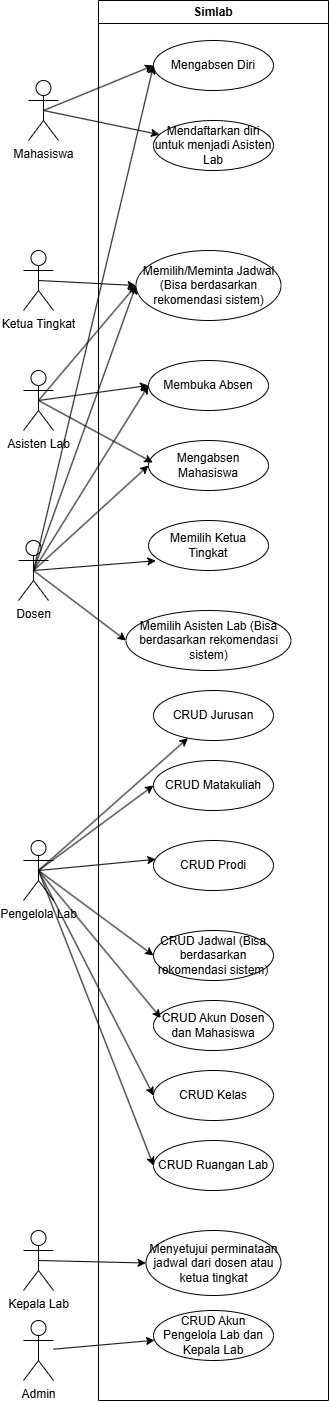

The diagram above was exported from draw.io. Its source (the exported page's mxGraphModel, read from the mxfile embedded in the PNG):
<mxGraphModel dx="1469" dy="649" grid="1" gridSize="10" guides="1" tooltips="1" connect="1" arrows="1" fold="1" page="1" pageScale="1" pageWidth="850" pageHeight="1100" math="0" shadow="0">
  <root>
    <mxCell id="0" />
    <mxCell id="1" parent="0" />
    <mxCell id="34" style="edgeStyle=none;html=1;exitX=0.5;exitY=0.5;exitDx=0;exitDy=0;exitPerimeter=0;entryX=0;entryY=0.5;entryDx=0;entryDy=0;" parent="1" source="27" target="33" edge="1">
      <mxGeometry relative="1" as="geometry" />
    </mxCell>
    <mxCell id="75" style="edgeStyle=none;html=1;exitX=0.5;exitY=0.5;exitDx=0;exitDy=0;exitPerimeter=0;" edge="1" parent="1" source="27" target="74">
      <mxGeometry relative="1" as="geometry" />
    </mxCell>
    <mxCell id="27" value="Mahasiswa" style="shape=umlActor;verticalLabelPosition=bottom;verticalAlign=top;html=1;outlineConnect=0;" parent="1" vertex="1">
      <mxGeometry x="400" y="120" width="30" height="60" as="geometry" />
    </mxCell>
    <mxCell id="32" value="Simlab" style="swimlane;whiteSpace=wrap;html=1;" parent="1" vertex="1">
      <mxGeometry x="470" y="40" width="230" height="1400" as="geometry" />
    </mxCell>
    <mxCell id="33" value="Mengabsen Diri" style="ellipse;whiteSpace=wrap;html=1;" parent="32" vertex="1">
      <mxGeometry x="55" y="40" width="120" height="50" as="geometry" />
    </mxCell>
    <mxCell id="74" value="Mendaftarkan diri untuk menjadi Asisten Lab" style="ellipse;whiteSpace=wrap;html=1;" vertex="1" parent="32">
      <mxGeometry x="55" y="120" width="120" height="50" as="geometry" />
    </mxCell>
    <mxCell id="58" style="edgeStyle=none;html=1;exitX=0.5;exitY=0.5;exitDx=0;exitDy=0;exitPerimeter=0;entryX=0;entryY=0.5;entryDx=0;entryDy=0;" parent="32" source="2" target="53" edge="1">
      <mxGeometry relative="1" as="geometry" />
    </mxCell>
    <mxCell id="2" value="Ketua Tingkat" style="shape=umlActor;verticalLabelPosition=bottom;verticalAlign=top;html=1;outlineConnect=0;" parent="32" vertex="1">
      <mxGeometry x="-75" y="250" width="30" height="60" as="geometry" />
    </mxCell>
    <mxCell id="38" style="edgeStyle=none;html=1;exitX=0.5;exitY=0.5;exitDx=0;exitDy=0;exitPerimeter=0;entryX=0;entryY=0.5;entryDx=0;entryDy=0;" parent="32" source="22" target="37" edge="1">
      <mxGeometry relative="1" as="geometry" />
    </mxCell>
    <mxCell id="48" style="edgeStyle=none;html=1;exitX=0.5;exitY=0.5;exitDx=0;exitDy=0;exitPerimeter=0;entryX=0;entryY=0.5;entryDx=0;entryDy=0;" parent="32" source="22" target="46" edge="1">
      <mxGeometry relative="1" as="geometry" />
    </mxCell>
    <mxCell id="50" style="edgeStyle=none;html=1;exitX=0.5;exitY=0.5;exitDx=0;exitDy=0;exitPerimeter=0;entryX=0;entryY=0.5;entryDx=0;entryDy=0;" parent="32" source="22" target="49" edge="1">
      <mxGeometry relative="1" as="geometry" />
    </mxCell>
    <mxCell id="54" style="edgeStyle=none;html=1;exitX=0.5;exitY=0.5;exitDx=0;exitDy=0;exitPerimeter=0;entryX=0;entryY=0.5;entryDx=0;entryDy=0;" parent="32" source="22" target="53" edge="1">
      <mxGeometry relative="1" as="geometry" />
    </mxCell>
    <mxCell id="22" value="Dosen" style="shape=umlActor;verticalLabelPosition=bottom;verticalAlign=top;html=1;outlineConnect=0;" parent="32" vertex="1">
      <mxGeometry x="-80" y="540" width="30" height="60" as="geometry" />
    </mxCell>
    <mxCell id="35" style="edgeStyle=none;html=1;exitX=0.5;exitY=0.5;exitDx=0;exitDy=0;exitPerimeter=0;entryX=0;entryY=0.5;entryDx=0;entryDy=0;" parent="32" source="22" target="33" edge="1">
      <mxGeometry relative="1" as="geometry" />
    </mxCell>
    <mxCell id="53" value="Memilih/Meminta Jadwal (Bisa berdasarkan rekomendasi sistem)" style="ellipse;whiteSpace=wrap;html=1;" parent="32" vertex="1">
      <mxGeometry x="37.5" y="250" width="145" height="70" as="geometry" />
    </mxCell>
    <mxCell id="37" value="Membuka Absen" style="ellipse;whiteSpace=wrap;html=1;" parent="32" vertex="1">
      <mxGeometry x="50" y="360" width="120" height="50" as="geometry" />
    </mxCell>
    <mxCell id="46" value="Mengabsen Mahasiswa" style="ellipse;whiteSpace=wrap;html=1;" parent="32" vertex="1">
      <mxGeometry x="50" y="440" width="120" height="50" as="geometry" />
    </mxCell>
    <mxCell id="70" value="Memilih Ketua Tingkat" style="ellipse;whiteSpace=wrap;html=1;" parent="32" vertex="1">
      <mxGeometry x="50" y="520" width="120" height="50" as="geometry" />
    </mxCell>
    <mxCell id="49" value="Memilih Asisten Lab (Bisa berdasarkan rekomendasi sistem)" style="ellipse;whiteSpace=wrap;html=1;" parent="32" vertex="1">
      <mxGeometry x="27.5" y="610" width="165" height="60" as="geometry" />
    </mxCell>
    <mxCell id="59" style="edgeStyle=none;html=1;exitX=0.5;exitY=0.5;exitDx=0;exitDy=0;exitPerimeter=0;entryX=0;entryY=0.5;entryDx=0;entryDy=0;" parent="32" source="40" target="37" edge="1">
      <mxGeometry relative="1" as="geometry" />
    </mxCell>
    <mxCell id="77" style="edgeStyle=none;html=1;exitX=0.5;exitY=0.5;exitDx=0;exitDy=0;exitPerimeter=0;entryX=0;entryY=0.5;entryDx=0;entryDy=0;" edge="1" parent="32" source="40" target="53">
      <mxGeometry relative="1" as="geometry" />
    </mxCell>
    <mxCell id="40" value="Asisten Lab" style="shape=umlActor;verticalLabelPosition=bottom;verticalAlign=top;html=1;outlineConnect=0;" parent="32" vertex="1">
      <mxGeometry x="-75" y="370" width="30" height="60" as="geometry" />
    </mxCell>
    <mxCell id="71" style="edgeStyle=none;html=1;exitX=0.5;exitY=0.5;exitDx=0;exitDy=0;exitPerimeter=0;entryX=0.061;entryY=0.805;entryDx=0;entryDy=0;entryPerimeter=0;" parent="32" source="22" target="70" edge="1">
      <mxGeometry relative="1" as="geometry" />
    </mxCell>
    <mxCell id="76" style="edgeStyle=none;html=1;exitX=0.5;exitY=0.5;exitDx=0;exitDy=0;exitPerimeter=0;entryX=0.035;entryY=0.44;entryDx=0;entryDy=0;entryPerimeter=0;" edge="1" parent="32" source="40" target="46">
      <mxGeometry relative="1" as="geometry" />
    </mxCell>
    <mxCell id="61" value="CRUD Jurusan" style="ellipse;whiteSpace=wrap;html=1;" parent="1" vertex="1">
      <mxGeometry x="525" y="730" width="120" height="50" as="geometry" />
    </mxCell>
    <mxCell id="44" value="CRUD Jadwal (Bisa berdasarkan rekomendasi sistem)" style="ellipse;whiteSpace=wrap;html=1;" parent="1" vertex="1">
      <mxGeometry x="525" y="970" width="120" height="50" as="geometry" />
    </mxCell>
    <mxCell id="65" value="CRUD Akun Dosen dan Mahasiswa" style="ellipse;whiteSpace=wrap;html=1;" parent="1" vertex="1">
      <mxGeometry x="525" y="1040" width="120" height="50" as="geometry" />
    </mxCell>
    <mxCell id="68" value="CRUD Kelas" style="ellipse;whiteSpace=wrap;html=1;" parent="1" vertex="1">
      <mxGeometry x="525" y="1110" width="120" height="50" as="geometry" />
    </mxCell>
    <mxCell id="39" value="CRUD Matakuliah" style="ellipse;whiteSpace=wrap;html=1;" parent="1" vertex="1">
      <mxGeometry x="525" y="800" width="120" height="50" as="geometry" />
    </mxCell>
    <mxCell id="62" value="CRUD Prodi" style="ellipse;whiteSpace=wrap;html=1;" parent="1" vertex="1">
      <mxGeometry x="525" y="880" width="120" height="50" as="geometry" />
    </mxCell>
    <mxCell id="45" value="CRUD Akun Pengelola Lab dan Kepala Lab" style="ellipse;whiteSpace=wrap;html=1;" parent="1" vertex="1">
      <mxGeometry x="525" y="1350" width="120" height="50" as="geometry" />
    </mxCell>
    <mxCell id="55" value="Menyetujui perminataan jadwal dari dosen atau ketua tingkat" style="ellipse;whiteSpace=wrap;html=1;" parent="1" vertex="1">
      <mxGeometry x="517.5" y="1270" width="135" height="65" as="geometry" />
    </mxCell>
    <mxCell id="72" value="CRUD Ruangan Lab" style="ellipse;whiteSpace=wrap;html=1;" parent="1" vertex="1">
      <mxGeometry x="525" y="1180" width="120" height="50" as="geometry" />
    </mxCell>
    <mxCell id="63" style="edgeStyle=none;html=1;exitX=0.5;exitY=0.5;exitDx=0;exitDy=0;exitPerimeter=0;" parent="1" source="23" target="61" edge="1">
      <mxGeometry relative="1" as="geometry" />
    </mxCell>
    <mxCell id="52" style="edgeStyle=none;html=1;exitX=0.5;exitY=0.5;exitDx=0;exitDy=0;exitPerimeter=0;entryX=0;entryY=0.5;entryDx=0;entryDy=0;" parent="1" source="23" target="44" edge="1">
      <mxGeometry relative="1" as="geometry" />
    </mxCell>
    <mxCell id="67" style="edgeStyle=none;html=1;exitX=0.5;exitY=0.5;exitDx=0;exitDy=0;exitPerimeter=0;entryX=0.061;entryY=0.349;entryDx=0;entryDy=0;entryPerimeter=0;" parent="1" source="23" target="65" edge="1">
      <mxGeometry relative="1" as="geometry" />
    </mxCell>
    <mxCell id="69" style="edgeStyle=none;html=1;exitX=0.5;exitY=0.5;exitDx=0;exitDy=0;exitPerimeter=0;entryX=0;entryY=0.5;entryDx=0;entryDy=0;" parent="1" source="23" target="68" edge="1">
      <mxGeometry relative="1" as="geometry" />
    </mxCell>
    <mxCell id="51" style="edgeStyle=none;html=1;exitX=0.5;exitY=0.5;exitDx=0;exitDy=0;exitPerimeter=0;entryX=0;entryY=0.5;entryDx=0;entryDy=0;" parent="1" source="23" target="39" edge="1">
      <mxGeometry relative="1" as="geometry" />
    </mxCell>
    <mxCell id="64" style="edgeStyle=none;html=1;exitX=0.5;exitY=0.5;exitDx=0;exitDy=0;exitPerimeter=0;entryX=0.019;entryY=0.376;entryDx=0;entryDy=0;entryPerimeter=0;" parent="1" source="23" target="62" edge="1">
      <mxGeometry relative="1" as="geometry" />
    </mxCell>
    <mxCell id="60" style="edgeStyle=none;html=1;" parent="1" source="31" target="45" edge="1">
      <mxGeometry relative="1" as="geometry" />
    </mxCell>
    <mxCell id="56" style="edgeStyle=none;html=1;exitX=0.5;exitY=0.5;exitDx=0;exitDy=0;exitPerimeter=0;entryX=0;entryY=0.5;entryDx=0;entryDy=0;" parent="1" source="26" target="55" edge="1">
      <mxGeometry relative="1" as="geometry" />
    </mxCell>
    <mxCell id="73" style="edgeStyle=none;html=1;exitX=0.5;exitY=0.5;exitDx=0;exitDy=0;exitPerimeter=0;entryX=0;entryY=0.5;entryDx=0;entryDy=0;" parent="1" source="23" target="72" edge="1">
      <mxGeometry relative="1" as="geometry" />
    </mxCell>
    <mxCell id="26" value="Kepala Lab&lt;div&gt;&lt;br&gt;&lt;/div&gt;" style="shape=umlActor;verticalLabelPosition=bottom;verticalAlign=top;html=1;outlineConnect=0;" parent="1" vertex="1">
      <mxGeometry x="395" y="1270" width="30" height="60" as="geometry" />
    </mxCell>
    <mxCell id="31" value="Admin" style="shape=umlActor;verticalLabelPosition=bottom;verticalAlign=top;html=1;outlineConnect=0;" parent="1" vertex="1">
      <mxGeometry x="395" y="1360" width="30" height="60" as="geometry" />
    </mxCell>
    <mxCell id="23" value="Pengelola Lab&lt;div&gt;&lt;br&gt;&lt;/div&gt;" style="shape=umlActor;verticalLabelPosition=bottom;verticalAlign=top;html=1;outlineConnect=0;" parent="1" vertex="1">
      <mxGeometry x="395" y="880" width="30" height="60" as="geometry" />
    </mxCell>
  </root>
</mxGraphModel>